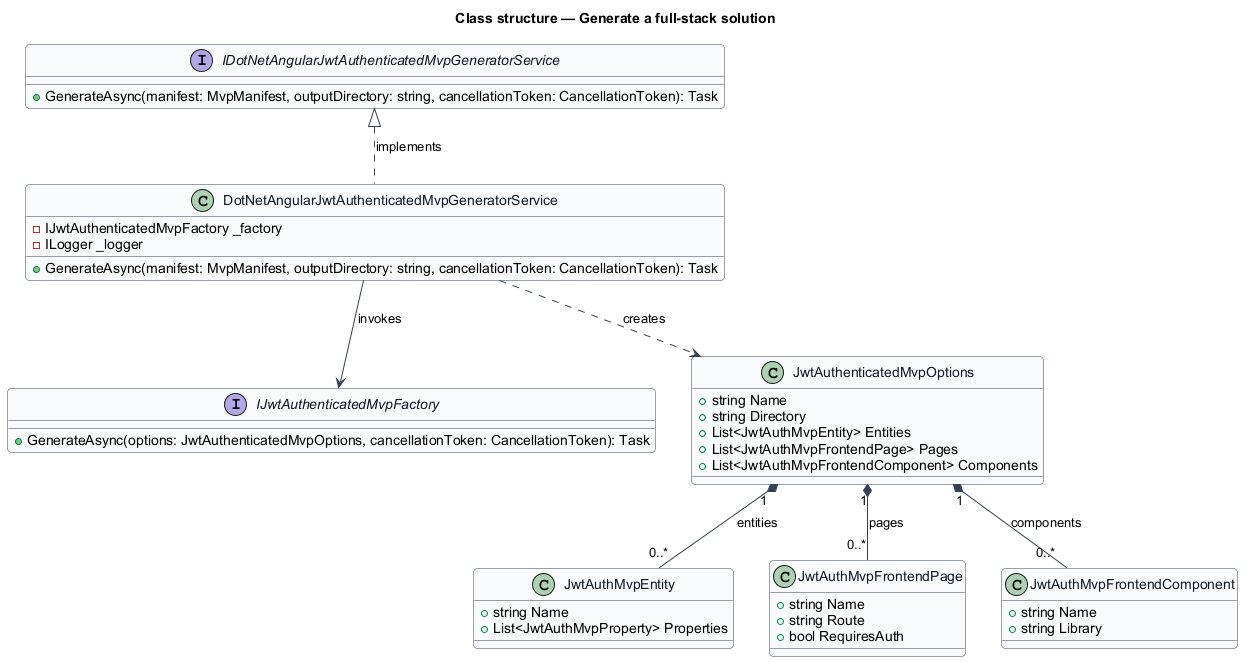

The diagram above was rendered by PlantUML. Its source (embedded in the PNG):
@startuml
skinparam backgroundColor #FFFFFF
skinparam shadowing false
skinparam roundcorner 8
skinparam defaultFontName Arial
skinparam ArrowColor #344054
skinparam class {
  BorderColor #344054
  FontColor #101828
  BackgroundColor #F9FAFB
}
title Class structure — Generate a full-stack solution

interface IDotNetAngularJwtAuthenticatedMvpGeneratorService {
  +GenerateAsync(manifest: MvpManifest, outputDirectory: string, cancellationToken: CancellationToken): Task
}
class DotNetAngularJwtAuthenticatedMvpGeneratorService {
  -IJwtAuthenticatedMvpFactory _factory
  -ILogger _logger
  +GenerateAsync(manifest: MvpManifest, outputDirectory: string, cancellationToken: CancellationToken): Task
}
interface IJwtAuthenticatedMvpFactory {
  +GenerateAsync(options: JwtAuthenticatedMvpOptions, cancellationToken: CancellationToken): Task
}
class JwtAuthenticatedMvpOptions {
  +string Name
  +string Directory
  +List<JwtAuthMvpEntity> Entities
  +List<JwtAuthMvpFrontendPage> Pages
  +List<JwtAuthMvpFrontendComponent> Components
}
class JwtAuthMvpEntity {
  +string Name
  +List<JwtAuthMvpProperty> Properties
}
class JwtAuthMvpFrontendPage {
  +string Name
  +string Route
  +bool RequiresAuth
}
class JwtAuthMvpFrontendComponent {
  +string Name
  +string Library
}

IDotNetAngularJwtAuthenticatedMvpGeneratorService <|.. DotNetAngularJwtAuthenticatedMvpGeneratorService : implements
DotNetAngularJwtAuthenticatedMvpGeneratorService --> IJwtAuthenticatedMvpFactory : invokes
DotNetAngularJwtAuthenticatedMvpGeneratorService ..> JwtAuthenticatedMvpOptions : creates
JwtAuthenticatedMvpOptions "1" *-- "0..*" JwtAuthMvpEntity : entities
JwtAuthenticatedMvpOptions "1" *-- "0..*" JwtAuthMvpFrontendPage : pages
JwtAuthenticatedMvpOptions "1" *-- "0..*" JwtAuthMvpFrontendComponent : components
@enduml